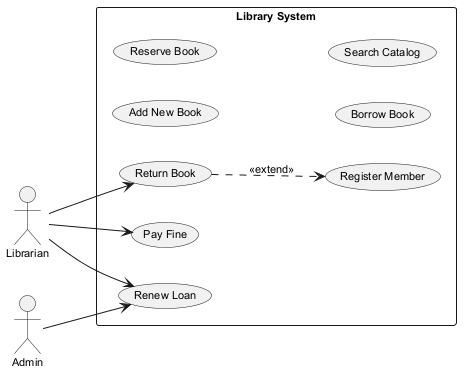

The diagram above was rendered by PlantUML. Its source (embedded in the PNG):
@startuml
skinparam monochrome true
skinparam defaultFontSize 11
left to right direction
actor "Admin" as A
actor "Librarian" as L
rectangle "Library System" {
  usecase "Add New Book" as UC_AddNewBook
  usecase "Return Book" as UC_ReturnBook
  usecase "Reserve Book" as UC_ReserveBook
  usecase "Register Member" as UC_RegisterMember
  usecase "Renew Loan" as UC_RenewLoan
  usecase "Pay Fine" as UC_PayFine
  usecase "Borrow Book" as UC_BorrowBook
  usecase "Search Catalog" as UC_SearchCatalog
}
A --> UC_RenewLoan
L --> UC_PayFine
L --> UC_RenewLoan
L --> UC_ReturnBook
UC_ReturnBook ..> UC_RegisterMember : <<extend>>
@enduml